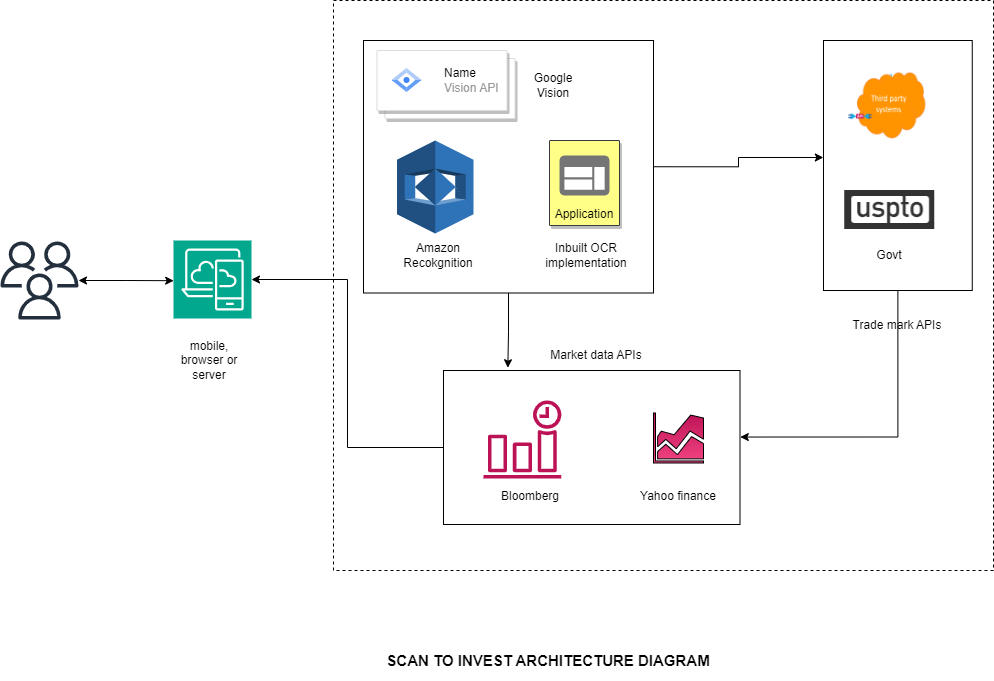

The diagram above was exported from draw.io. Its source (the exported page's mxGraphModel, read from the mxfile embedded in the PNG):
<mxGraphModel dx="1354" dy="735" grid="1" gridSize="10" guides="1" tooltips="1" connect="1" arrows="1" fold="1" page="1" pageScale="1" pageWidth="1169" pageHeight="827" math="0" shadow="0">
  <root>
    <mxCell id="0" />
    <mxCell id="1" parent="0" />
    <mxCell id="xaocwswp1ZTlnGI3L1wZ-3" value="" style="sketch=0;points=[[0,0,0],[0.25,0,0],[0.5,0,0],[0.75,0,0],[1,0,0],[0,1,0],[0.25,1,0],[0.5,1,0],[0.75,1,0],[1,1,0],[0,0.25,0],[0,0.5,0],[0,0.75,0],[1,0.25,0],[1,0.5,0],[1,0.75,0]];outlineConnect=0;fontColor=#232F3E;fillColor=#01A88D;strokeColor=#ffffff;dashed=0;verticalLabelPosition=bottom;verticalAlign=top;align=center;html=1;fontSize=12;fontStyle=0;aspect=fixed;shape=mxgraph.aws4.resourceIcon;resIcon=mxgraph.aws4.desktop_and_app_streaming;" vertex="1" parent="1">
      <mxGeometry x="250" y="320" width="78" height="78" as="geometry" />
    </mxCell>
    <mxCell id="xaocwswp1ZTlnGI3L1wZ-8" value="" style="sketch=0;outlineConnect=0;fontColor=#232F3E;gradientColor=none;fillColor=#232F3D;strokeColor=none;dashed=0;verticalLabelPosition=bottom;verticalAlign=top;align=center;html=1;fontSize=12;fontStyle=0;aspect=fixed;pointerEvents=1;shape=mxgraph.aws4.users;" vertex="1" parent="1">
      <mxGeometry x="77" y="321" width="78" height="78" as="geometry" />
    </mxCell>
    <mxCell id="xaocwswp1ZTlnGI3L1wZ-20" style="edgeStyle=orthogonalEdgeStyle;rounded=0;orthogonalLoop=1;jettySize=auto;html=1;entryX=0.001;entryY=0.556;entryDx=0;entryDy=0;entryPerimeter=0;startArrow=classic;startFill=1;" edge="1" parent="1" source="xaocwswp1ZTlnGI3L1wZ-8">
      <mxGeometry relative="1" as="geometry">
        <mxPoint x="250.18000000000006" y="360.20000000000005" as="targetPoint" />
      </mxGeometry>
    </mxCell>
    <mxCell id="xaocwswp1ZTlnGI3L1wZ-35" value="" style="rounded=0;whiteSpace=wrap;html=1;dashed=1;labelBackgroundColor=#ffffff;fillColor=none;gradientColor=none;container=1;pointerEvents=0;collapsible=0;recursiveResize=0;glass=0;shadow=0;" vertex="1" parent="1">
      <mxGeometry x="410" y="80" width="660" height="570" as="geometry" />
    </mxCell>
    <mxCell id="xaocwswp1ZTlnGI3L1wZ-1" value="" style="shape=mxgraph.gcp2.doubleRect;strokeColor=#dddddd;shadow=1;strokeWidth=1;rounded=1;absoluteArcSize=1;arcSize=2;" vertex="1" parent="xaocwswp1ZTlnGI3L1wZ-35">
      <mxGeometry x="43.5" y="50" width="138" height="68" as="geometry" />
    </mxCell>
    <mxCell id="xaocwswp1ZTlnGI3L1wZ-2" value="&lt;font color=&quot;#000000&quot;&gt;Name&lt;/font&gt;&lt;br&gt;Vision API" style="editableCssRules=.*;html=1;fontColor=#999999;shape=image;verticalLabelPosition=middle;labelBackgroundColor=#ffffff;verticalAlign=middle;labelPosition=right;align=left;spacingLeft=20;part=1;points=[];imageAspect=0;image=data:image/svg+xml,(base64 omitted: 688 chars);" vertex="1" parent="xaocwswp1ZTlnGI3L1wZ-1">
      <mxGeometry width="30" height="24" relative="1" as="geometry">
        <mxPoint x="15" y="18" as="offset" />
      </mxGeometry>
    </mxCell>
    <mxCell id="xaocwswp1ZTlnGI3L1wZ-6" value="" style="outlineConnect=0;dashed=0;verticalLabelPosition=bottom;verticalAlign=top;align=center;html=1;shape=mxgraph.aws3.rekognition;fillColor=#2E73B8;gradientColor=none;" vertex="1" parent="xaocwswp1ZTlnGI3L1wZ-35">
      <mxGeometry x="63.5" y="140" width="76.5" height="93" as="geometry" />
    </mxCell>
    <mxCell id="xaocwswp1ZTlnGI3L1wZ-37" value="" style="rounded=0;whiteSpace=wrap;html=1;labelBackgroundColor=#ffffff;fillColor=none;gradientColor=none;container=1;pointerEvents=0;collapsible=0;recursiveResize=0;" vertex="1" parent="xaocwswp1ZTlnGI3L1wZ-35">
      <mxGeometry x="110" y="370" width="296.5" height="154" as="geometry" />
    </mxCell>
    <mxCell id="xaocwswp1ZTlnGI3L1wZ-27" value="" style="sketch=0;aspect=fixed;pointerEvents=1;shadow=0;dashed=0;html=1;strokeColor=default;labelPosition=center;verticalLabelPosition=bottom;verticalAlign=top;align=center;fillColor=#bc1356;shape=mxgraph.mscae.general.graph;gradientColor=#f34482;" vertex="1" parent="xaocwswp1ZTlnGI3L1wZ-37">
      <mxGeometry x="210" y="42.5" width="50" height="50" as="geometry" />
    </mxCell>
    <mxCell id="xaocwswp1ZTlnGI3L1wZ-69" value="Yahoo finance" style="text;strokeColor=none;align=center;fillColor=none;html=1;verticalAlign=middle;whiteSpace=wrap;rounded=0;" vertex="1" parent="xaocwswp1ZTlnGI3L1wZ-37">
      <mxGeometry x="178" y="111.25" width="114" height="30" as="geometry" />
    </mxCell>
    <mxCell id="xaocwswp1ZTlnGI3L1wZ-73" value="Amazon&lt;br&gt;CloudWatch Event&lt;br&gt;" style="outlineConnect=0;fontColor=#ffffff;gradientColor=none;fillColor=#BC1356;strokeColor=none;dashed=0;verticalLabelPosition=bottom;verticalAlign=top;align=center;html=1;fontSize=12;fontStyle=0;aspect=fixed;pointerEvents=1;shape=mxgraph.aws4.event_time_based;labelBackgroundColor=#ffffff;" vertex="1" parent="xaocwswp1ZTlnGI3L1wZ-37">
      <mxGeometry x="40" y="30" width="78" height="78" as="geometry" />
    </mxCell>
    <mxCell id="xaocwswp1ZTlnGI3L1wZ-70" value="Bloomberg" style="text;strokeColor=none;align=center;fillColor=none;html=1;verticalAlign=middle;whiteSpace=wrap;rounded=0;" vertex="1" parent="xaocwswp1ZTlnGI3L1wZ-37">
      <mxGeometry x="30" y="111.25" width="114" height="30" as="geometry" />
    </mxCell>
    <mxCell id="xaocwswp1ZTlnGI3L1wZ-41" value="" style="rounded=0;whiteSpace=wrap;html=1;labelBackgroundColor=#ffffff;fillColor=none;gradientColor=none;container=1;pointerEvents=0;collapsible=0;recursiveResize=0;" vertex="1" parent="xaocwswp1ZTlnGI3L1wZ-35">
      <mxGeometry x="30" y="40" width="290" height="252.5" as="geometry" />
    </mxCell>
    <mxCell id="xaocwswp1ZTlnGI3L1wZ-22" value="Application" style="strokeColor=#36393d;shadow=1;strokeWidth=1;rounded=1;absoluteArcSize=1;arcSize=2;labelPosition=center;verticalLabelPosition=middle;align=center;verticalAlign=bottom;spacingLeft=0;fontSize=12;whiteSpace=wrap;spacingBottom=2;html=1;fillColor=#ffff88;" vertex="1" parent="xaocwswp1ZTlnGI3L1wZ-41">
      <mxGeometry x="186" y="100" width="70" height="85" as="geometry" />
    </mxCell>
    <mxCell id="xaocwswp1ZTlnGI3L1wZ-23" value="" style="sketch=0;dashed=0;connectable=0;html=1;fillColor=#757575;strokeColor=none;shape=mxgraph.gcp2.application;part=1;" vertex="1" parent="xaocwswp1ZTlnGI3L1wZ-22">
      <mxGeometry x="0.5" width="50" height="40" relative="1" as="geometry">
        <mxPoint x="-25" y="15" as="offset" />
      </mxGeometry>
    </mxCell>
    <mxCell id="xaocwswp1ZTlnGI3L1wZ-24" value="Inbuilt OCR implementation" style="text;strokeColor=none;align=center;fillColor=none;html=1;verticalAlign=middle;whiteSpace=wrap;rounded=0;" vertex="1" parent="xaocwswp1ZTlnGI3L1wZ-41">
      <mxGeometry x="186" y="200" width="74" height="30" as="geometry" />
    </mxCell>
    <mxCell id="xaocwswp1ZTlnGI3L1wZ-45" value="Amazon Recokgnition" style="text;strokeColor=none;align=center;fillColor=none;html=1;verticalAlign=middle;whiteSpace=wrap;rounded=0;" vertex="1" parent="xaocwswp1ZTlnGI3L1wZ-41">
      <mxGeometry x="45" y="200" width="60" height="30" as="geometry" />
    </mxCell>
    <mxCell id="xaocwswp1ZTlnGI3L1wZ-44" value="Google Vision" style="text;strokeColor=none;align=center;fillColor=none;html=1;verticalAlign=middle;whiteSpace=wrap;rounded=0;" vertex="1" parent="xaocwswp1ZTlnGI3L1wZ-41">
      <mxGeometry x="160" y="30" width="60" height="30" as="geometry" />
    </mxCell>
    <mxCell id="xaocwswp1ZTlnGI3L1wZ-48" value="" style="rounded=0;whiteSpace=wrap;html=1;labelBackgroundColor=#ffffff;fillColor=none;gradientColor=none;container=1;pointerEvents=0;collapsible=0;recursiveResize=0;" vertex="1" parent="xaocwswp1ZTlnGI3L1wZ-35">
      <mxGeometry x="490" y="40" width="148.75" height="250" as="geometry" />
    </mxCell>
    <mxCell id="xaocwswp1ZTlnGI3L1wZ-52" value="" style="shape=image;verticalLabelPosition=bottom;labelBackgroundColor=default;verticalAlign=top;aspect=fixed;imageAspect=0;image=data:image/png,(base64 omitted: 2380 chars);" vertex="1" parent="xaocwswp1ZTlnGI3L1wZ-48">
      <mxGeometry x="21.25" y="150" width="90" height="39" as="geometry" />
    </mxCell>
    <mxCell id="xaocwswp1ZTlnGI3L1wZ-54" value="" style="shape=image;verticalLabelPosition=bottom;labelBackgroundColor=default;verticalAlign=top;aspect=fixed;imageAspect=0;image=data:image/png,(base64 omitted: 16348 chars);" vertex="1" parent="xaocwswp1ZTlnGI3L1wZ-48">
      <mxGeometry x="21.25" y="30" width="86.01" height="70" as="geometry" />
    </mxCell>
    <mxCell id="xaocwswp1ZTlnGI3L1wZ-77" value="Govt" style="text;strokeColor=none;align=center;fillColor=none;html=1;verticalAlign=middle;whiteSpace=wrap;rounded=0;" vertex="1" parent="xaocwswp1ZTlnGI3L1wZ-48">
      <mxGeometry x="9.25" y="200" width="114" height="30" as="geometry" />
    </mxCell>
    <mxCell id="xaocwswp1ZTlnGI3L1wZ-56" value="Trade mark APIs" style="text;strokeColor=none;align=center;fillColor=none;html=1;verticalAlign=middle;whiteSpace=wrap;rounded=0;" vertex="1" parent="xaocwswp1ZTlnGI3L1wZ-35">
      <mxGeometry x="507.38" y="310" width="114" height="30" as="geometry" />
    </mxCell>
    <mxCell id="xaocwswp1ZTlnGI3L1wZ-67" style="edgeStyle=orthogonalEdgeStyle;rounded=0;orthogonalLoop=1;jettySize=auto;html=1;exitX=0.5;exitY=1;exitDx=0;exitDy=0;entryX=0.217;entryY=-0.018;entryDx=0;entryDy=0;entryPerimeter=0;" edge="1" parent="xaocwswp1ZTlnGI3L1wZ-35" source="xaocwswp1ZTlnGI3L1wZ-41" target="xaocwswp1ZTlnGI3L1wZ-37">
      <mxGeometry relative="1" as="geometry" />
    </mxCell>
    <mxCell id="xaocwswp1ZTlnGI3L1wZ-68" style="edgeStyle=orthogonalEdgeStyle;rounded=0;orthogonalLoop=1;jettySize=auto;html=1;exitX=0.5;exitY=1;exitDx=0;exitDy=0;entryX=1.001;entryY=0.432;entryDx=0;entryDy=0;entryPerimeter=0;" edge="1" parent="xaocwswp1ZTlnGI3L1wZ-35" source="xaocwswp1ZTlnGI3L1wZ-48" target="xaocwswp1ZTlnGI3L1wZ-37">
      <mxGeometry relative="1" as="geometry" />
    </mxCell>
    <mxCell id="xaocwswp1ZTlnGI3L1wZ-46" value="Market data APIs" style="text;strokeColor=none;align=center;fillColor=none;html=1;verticalAlign=middle;whiteSpace=wrap;rounded=0;" vertex="1" parent="xaocwswp1ZTlnGI3L1wZ-35">
      <mxGeometry x="206" y="340" width="114" height="30" as="geometry" />
    </mxCell>
    <mxCell id="xaocwswp1ZTlnGI3L1wZ-71" style="edgeStyle=orthogonalEdgeStyle;rounded=0;orthogonalLoop=1;jettySize=auto;html=1;exitX=1;exitY=0.5;exitDx=0;exitDy=0;entryX=-0.001;entryY=0.468;entryDx=0;entryDy=0;entryPerimeter=0;" edge="1" parent="xaocwswp1ZTlnGI3L1wZ-35" source="xaocwswp1ZTlnGI3L1wZ-41" target="xaocwswp1ZTlnGI3L1wZ-48">
      <mxGeometry relative="1" as="geometry" />
    </mxCell>
    <mxCell id="xaocwswp1ZTlnGI3L1wZ-64" value="mobile, browser or server" style="text;strokeColor=none;align=center;fillColor=none;html=1;verticalAlign=middle;whiteSpace=wrap;rounded=0;" vertex="1" parent="1">
      <mxGeometry x="244" y="420" width="84" height="40" as="geometry" />
    </mxCell>
    <mxCell id="xaocwswp1ZTlnGI3L1wZ-72" style="edgeStyle=orthogonalEdgeStyle;rounded=0;orthogonalLoop=1;jettySize=auto;html=1;exitX=0;exitY=0.5;exitDx=0;exitDy=0;entryX=1;entryY=0.5;entryDx=0;entryDy=0;entryPerimeter=0;" edge="1" parent="1" source="xaocwswp1ZTlnGI3L1wZ-37" target="xaocwswp1ZTlnGI3L1wZ-3">
      <mxGeometry relative="1" as="geometry" />
    </mxCell>
    <mxCell id="xaocwswp1ZTlnGI3L1wZ-78" value="SCAN TO INVEST ARCHITECTURE DIAGRAM" style="text;strokeColor=none;align=center;fillColor=none;html=1;verticalAlign=middle;whiteSpace=wrap;rounded=0;fontSize=15;fontStyle=1" vertex="1" parent="1">
      <mxGeometry x="400" y="720" width="450" height="40" as="geometry" />
    </mxCell>
  </root>
</mxGraphModel>